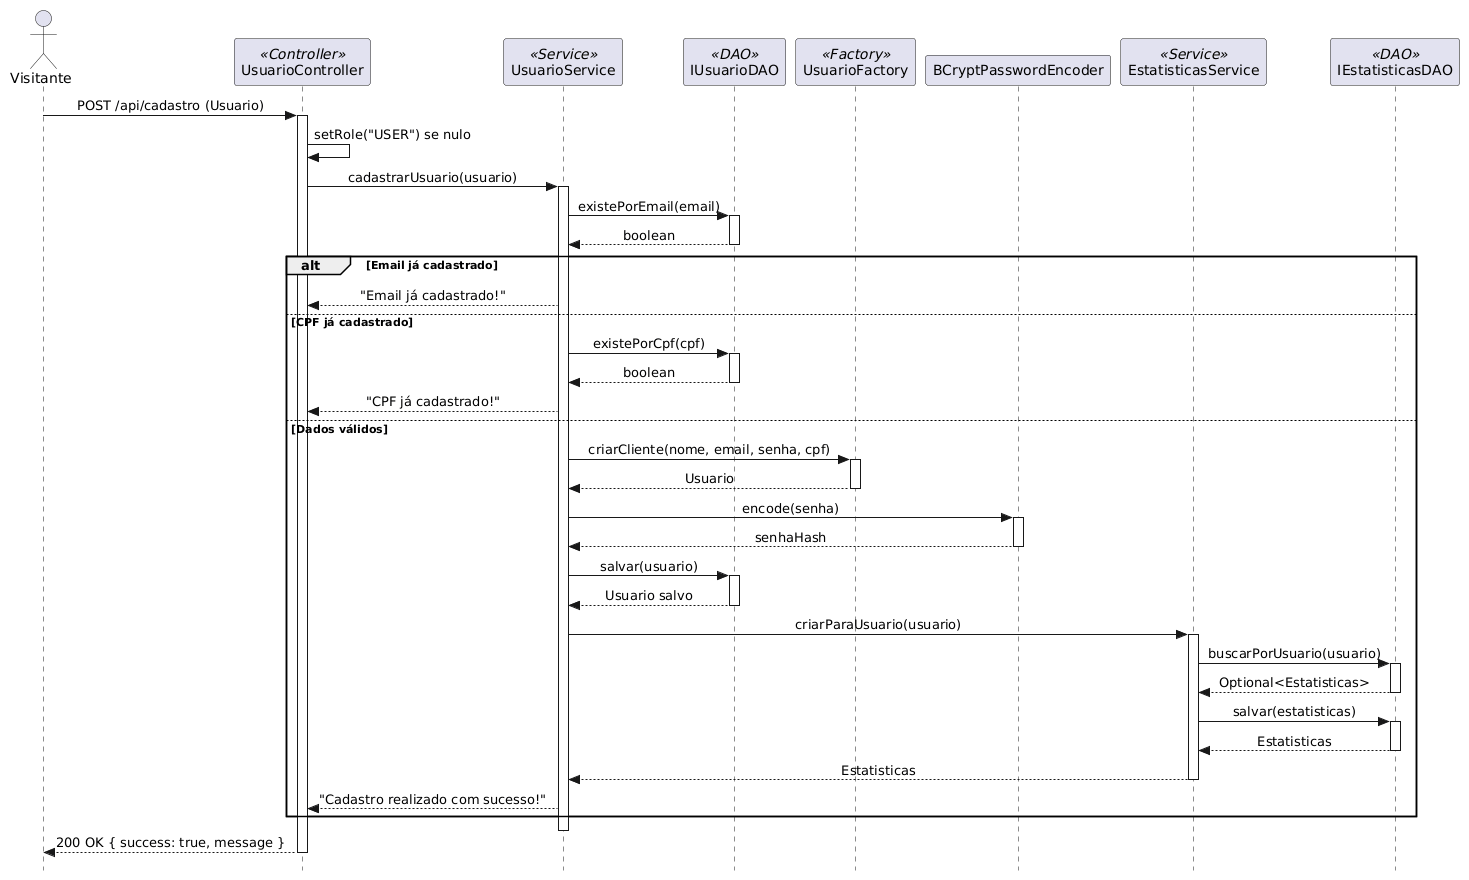

The diagram above was rendered by PlantUML. Its source (embedded in the PNG):
@startuml
skinparam style strictuml
skinparam sequenceMessageAlign center
skinparam shadowing false

actor "Visitante" as visitante
participant "UsuarioController" as ctrl <<Controller>>
participant "UsuarioService" as svc <<Service>>
participant "IUsuarioDAO" as dao <<DAO>>
participant "UsuarioFactory" as factory <<Factory>>
participant "BCryptPasswordEncoder" as encoder
participant "EstatisticasService" as est <<Service>>
participant "IEstatisticasDAO" as estDao <<DAO>>

visitante -> ctrl: POST /api/cadastro (Usuario)
activate ctrl
ctrl -> ctrl: setRole("USER") se nulo
ctrl -> svc: cadastrarUsuario(usuario)
activate svc
svc -> dao: existePorEmail(email)
activate dao
dao --> svc: boolean
deactivate dao
alt Email já cadastrado
    svc --> ctrl: "Email já cadastrado!"
else CPF já cadastrado
    svc -> dao: existePorCpf(cpf)
    activate dao
    dao --> svc: boolean
    deactivate dao
    svc --> ctrl: "CPF já cadastrado!"
else Dados válidos
    svc -> factory: criarCliente(nome, email, senha, cpf)
    activate factory
    factory --> svc: Usuario
    deactivate factory
    svc -> encoder: encode(senha)
    activate encoder
    encoder --> svc: senhaHash
    deactivate encoder
    svc -> dao: salvar(usuario)
    activate dao
    dao --> svc: Usuario salvo
    deactivate dao
    svc -> est: criarParaUsuario(usuario)
    activate est
    est -> estDao: buscarPorUsuario(usuario)
    activate estDao
    estDao --> est: Optional<Estatisticas>
    deactivate estDao
    est -> estDao: salvar(estatisticas)
    activate estDao
    estDao --> est: Estatisticas
    deactivate estDao
    est --> svc: Estatisticas
    deactivate est
    svc --> ctrl: "Cadastro realizado com sucesso!"
end
deactivate svc
ctrl --> visitante: 200 OK { success: true, message }
deactivate ctrl
@enduml